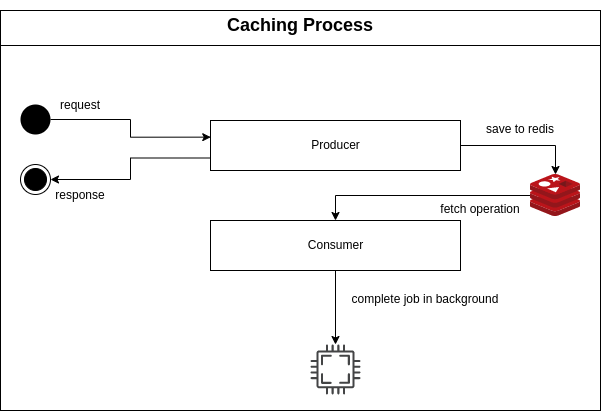

The diagram above was exported from draw.io. Its source (the exported page's mxGraphModel, read from the mxfile embedded in the PNG):
<mxGraphModel dx="1662" dy="878" grid="1" gridSize="10" guides="1" tooltips="1" connect="1" arrows="1" fold="1" page="1" pageScale="1" pageWidth="850" pageHeight="1100" math="0" shadow="0">
  <root>
    <mxCell id="0" />
    <mxCell id="1" parent="0" />
    <mxCell id="brEBZt5hVLOh7R9OsydB-25" value="" style="group" parent="1" vertex="1" connectable="0">
      <mxGeometry x="120" y="80" width="600" height="400" as="geometry" />
    </mxCell>
    <mxCell id="brEBZt5hVLOh7R9OsydB-1" value="" style="html=1;fillColor=none;" parent="brEBZt5hVLOh7R9OsydB-25" vertex="1">
      <mxGeometry width="600" height="400" as="geometry" />
    </mxCell>
    <mxCell id="brEBZt5hVLOh7R9OsydB-4" value="Producer" style="html=1;" parent="brEBZt5hVLOh7R9OsydB-25" vertex="1">
      <mxGeometry x="210" y="110" width="250" height="50" as="geometry" />
    </mxCell>
    <mxCell id="brEBZt5hVLOh7R9OsydB-5" value="Consumer" style="html=1;" parent="brEBZt5hVLOh7R9OsydB-25" vertex="1">
      <mxGeometry x="210" y="210" width="250" height="50" as="geometry" />
    </mxCell>
    <mxCell id="brEBZt5hVLOh7R9OsydB-12" style="edgeStyle=orthogonalEdgeStyle;rounded=0;orthogonalLoop=1;jettySize=auto;html=1;" parent="brEBZt5hVLOh7R9OsydB-25" source="brEBZt5hVLOh7R9OsydB-6" target="brEBZt5hVLOh7R9OsydB-5" edge="1">
      <mxGeometry relative="1" as="geometry" />
    </mxCell>
    <mxCell id="brEBZt5hVLOh7R9OsydB-6" value="" style="sketch=0;aspect=fixed;html=1;points=[];align=center;image;fontSize=12;image=img/lib/mscae/Cache_Redis_Product.svg;" parent="brEBZt5hVLOh7R9OsydB-25" vertex="1">
      <mxGeometry x="530" y="164" width="50" height="42" as="geometry" />
    </mxCell>
    <mxCell id="brEBZt5hVLOh7R9OsydB-11" style="edgeStyle=orthogonalEdgeStyle;rounded=0;orthogonalLoop=1;jettySize=auto;html=1;" parent="brEBZt5hVLOh7R9OsydB-25" source="brEBZt5hVLOh7R9OsydB-4" target="brEBZt5hVLOh7R9OsydB-6" edge="1">
      <mxGeometry relative="1" as="geometry" />
    </mxCell>
    <mxCell id="brEBZt5hVLOh7R9OsydB-8" value="" style="ellipse;html=1;shape=endState;fillColor=#000000;strokeColor=#000000;" parent="brEBZt5hVLOh7R9OsydB-25" vertex="1">
      <mxGeometry x="20" y="154" width="30" height="30" as="geometry" />
    </mxCell>
    <mxCell id="brEBZt5hVLOh7R9OsydB-10" style="edgeStyle=orthogonalEdgeStyle;rounded=0;orthogonalLoop=1;jettySize=auto;html=1;entryX=1;entryY=0.5;entryDx=0;entryDy=0;exitX=0;exitY=0.75;exitDx=0;exitDy=0;" parent="brEBZt5hVLOh7R9OsydB-25" source="brEBZt5hVLOh7R9OsydB-4" target="brEBZt5hVLOh7R9OsydB-8" edge="1">
      <mxGeometry relative="1" as="geometry" />
    </mxCell>
    <mxCell id="brEBZt5hVLOh7R9OsydB-13" value="" style="ellipse;fillColor=#000000;strokeColor=none;" parent="brEBZt5hVLOh7R9OsydB-25" vertex="1">
      <mxGeometry x="20" y="94" width="30" height="30" as="geometry" />
    </mxCell>
    <mxCell id="brEBZt5hVLOh7R9OsydB-15" style="edgeStyle=orthogonalEdgeStyle;rounded=0;orthogonalLoop=1;jettySize=auto;html=1;entryX=0.001;entryY=0.333;entryDx=0;entryDy=0;entryPerimeter=0;" parent="brEBZt5hVLOh7R9OsydB-25" source="brEBZt5hVLOh7R9OsydB-13" target="brEBZt5hVLOh7R9OsydB-4" edge="1">
      <mxGeometry relative="1" as="geometry">
        <mxPoint x="60" y="69" as="sourcePoint" />
        <mxPoint x="210.2500000000001" y="126.64999999999998" as="targetPoint" />
        <Array as="points">
          <mxPoint x="130" y="109" />
          <mxPoint x="130" y="127" />
        </Array>
      </mxGeometry>
    </mxCell>
    <mxCell id="brEBZt5hVLOh7R9OsydB-16" value="" style="sketch=0;pointerEvents=1;shadow=0;dashed=0;html=1;strokeColor=none;fillColor=#434445;aspect=fixed;labelPosition=center;verticalLabelPosition=bottom;verticalAlign=top;align=center;outlineConnect=0;shape=mxgraph.vvd.cpu;" parent="brEBZt5hVLOh7R9OsydB-25" vertex="1">
      <mxGeometry x="310" y="334" width="50" height="50" as="geometry" />
    </mxCell>
    <mxCell id="brEBZt5hVLOh7R9OsydB-17" style="edgeStyle=orthogonalEdgeStyle;rounded=0;orthogonalLoop=1;jettySize=auto;html=1;" parent="brEBZt5hVLOh7R9OsydB-25" source="brEBZt5hVLOh7R9OsydB-5" target="brEBZt5hVLOh7R9OsydB-16" edge="1">
      <mxGeometry relative="1" as="geometry" />
    </mxCell>
    <mxCell id="brEBZt5hVLOh7R9OsydB-18" value="request" style="text;html=1;strokeColor=none;fillColor=none;align=center;verticalAlign=middle;whiteSpace=wrap;rounded=0;" parent="brEBZt5hVLOh7R9OsydB-25" vertex="1">
      <mxGeometry x="50" y="80" width="60" height="30" as="geometry" />
    </mxCell>
    <mxCell id="brEBZt5hVLOh7R9OsydB-19" value="response" style="text;html=1;strokeColor=none;fillColor=none;align=center;verticalAlign=middle;whiteSpace=wrap;rounded=0;" parent="brEBZt5hVLOh7R9OsydB-25" vertex="1">
      <mxGeometry x="50" y="170" width="60" height="30" as="geometry" />
    </mxCell>
    <mxCell id="brEBZt5hVLOh7R9OsydB-20" value="save to redis" style="text;html=1;strokeColor=none;fillColor=none;align=center;verticalAlign=middle;whiteSpace=wrap;rounded=0;" parent="brEBZt5hVLOh7R9OsydB-25" vertex="1">
      <mxGeometry x="470" y="104" width="100" height="30" as="geometry" />
    </mxCell>
    <mxCell id="brEBZt5hVLOh7R9OsydB-21" value="fetch operation" style="text;html=1;strokeColor=none;fillColor=none;align=center;verticalAlign=middle;whiteSpace=wrap;rounded=0;" parent="brEBZt5hVLOh7R9OsydB-25" vertex="1">
      <mxGeometry x="430" y="184" width="100" height="30" as="geometry" />
    </mxCell>
    <mxCell id="brEBZt5hVLOh7R9OsydB-22" value="complete job in background" style="text;html=1;strokeColor=none;fillColor=none;align=center;verticalAlign=middle;whiteSpace=wrap;rounded=0;" parent="brEBZt5hVLOh7R9OsydB-25" vertex="1">
      <mxGeometry x="340" y="274" width="170" height="30" as="geometry" />
    </mxCell>
    <mxCell id="brEBZt5hVLOh7R9OsydB-23" value="" style="line;strokeWidth=1;rotatable=0;dashed=0;labelPosition=right;align=left;verticalAlign=middle;spacingTop=0;spacingLeft=6;points=[];portConstraint=eastwest;" parent="brEBZt5hVLOh7R9OsydB-25" vertex="1">
      <mxGeometry y="30" width="600" height="10" as="geometry" />
    </mxCell>
    <mxCell id="brEBZt5hVLOh7R9OsydB-24" value="&lt;h2&gt;Caching Process&lt;/h2&gt;" style="text;html=1;strokeColor=none;fillColor=none;align=center;verticalAlign=middle;whiteSpace=wrap;rounded=0;" parent="brEBZt5hVLOh7R9OsydB-25" vertex="1">
      <mxGeometry x="210" width="180" height="30" as="geometry" />
    </mxCell>
  </root>
</mxGraphModel>